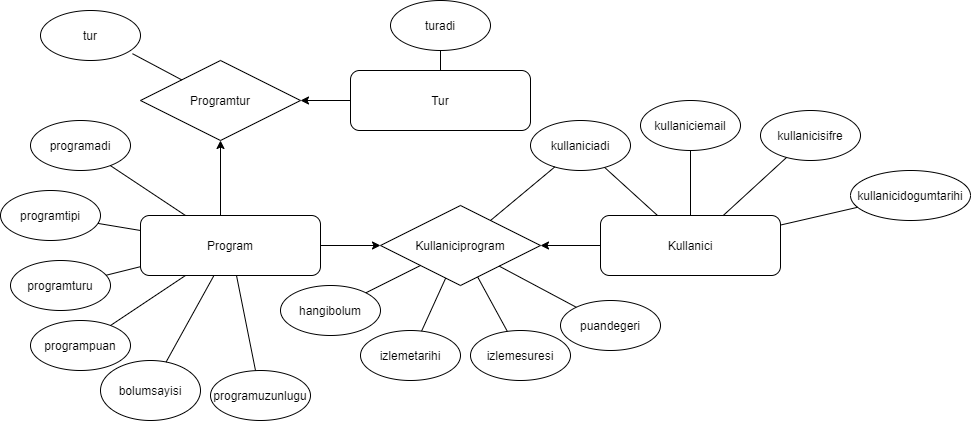

The diagram above was exported from draw.io. Its source (the exported page's mxGraphModel, read from the mxfile embedded in the PNG):
<mxGraphModel dx="1173" dy="645" grid="1" gridSize="10" guides="1" tooltips="1" connect="1" arrows="1" fold="1" page="1" pageScale="1" pageWidth="827" pageHeight="1169" math="0" shadow="0">
  <root>
    <mxCell id="0" />
    <mxCell id="1" parent="0" />
    <mxCell id="33S6lY1S4d26ahiRfI_e-35" style="edgeStyle=orthogonalEdgeStyle;rounded=0;orthogonalLoop=1;jettySize=auto;html=1;exitX=0.5;exitY=0;exitDx=0;exitDy=0;entryX=0.5;entryY=1;entryDx=0;entryDy=0;" edge="1" parent="1" source="33S6lY1S4d26ahiRfI_e-1" target="33S6lY1S4d26ahiRfI_e-7">
      <mxGeometry relative="1" as="geometry">
        <Array as="points">
          <mxPoint x="320" y="265" />
        </Array>
      </mxGeometry>
    </mxCell>
    <mxCell id="33S6lY1S4d26ahiRfI_e-1" value="Program" style="rounded=1;whiteSpace=wrap;html=1;" vertex="1" parent="1">
      <mxGeometry x="240" y="265" width="180" height="60" as="geometry" />
    </mxCell>
    <mxCell id="33S6lY1S4d26ahiRfI_e-2" value="Kullanici" style="rounded=1;whiteSpace=wrap;html=1;" vertex="1" parent="1">
      <mxGeometry x="700" y="265" width="180" height="60" as="geometry" />
    </mxCell>
    <mxCell id="33S6lY1S4d26ahiRfI_e-37" style="edgeStyle=orthogonalEdgeStyle;rounded=0;orthogonalLoop=1;jettySize=auto;html=1;exitX=0;exitY=0.5;exitDx=0;exitDy=0;entryX=1;entryY=0.5;entryDx=0;entryDy=0;" edge="1" parent="1" source="33S6lY1S4d26ahiRfI_e-5" target="33S6lY1S4d26ahiRfI_e-7">
      <mxGeometry relative="1" as="geometry">
        <Array as="points">
          <mxPoint x="400" y="150" />
        </Array>
      </mxGeometry>
    </mxCell>
    <mxCell id="33S6lY1S4d26ahiRfI_e-5" value="Tur" style="rounded=1;whiteSpace=wrap;html=1;" vertex="1" parent="1">
      <mxGeometry x="450" y="120" width="180" height="60" as="geometry" />
    </mxCell>
    <mxCell id="33S6lY1S4d26ahiRfI_e-6" value="Kullaniciprogram" style="rhombus;whiteSpace=wrap;html=1;" vertex="1" parent="1">
      <mxGeometry x="480" y="255" width="160" height="80" as="geometry" />
    </mxCell>
    <mxCell id="33S6lY1S4d26ahiRfI_e-7" value="Programtur" style="rhombus;whiteSpace=wrap;html=1;" vertex="1" parent="1">
      <mxGeometry x="240" y="110" width="160" height="80" as="geometry" />
    </mxCell>
    <mxCell id="33S6lY1S4d26ahiRfI_e-8" value="programturu" style="ellipse;whiteSpace=wrap;html=1;" vertex="1" parent="1">
      <mxGeometry x="110" y="310" width="100" height="50" as="geometry" />
    </mxCell>
    <mxCell id="33S6lY1S4d26ahiRfI_e-9" value="programpuan" style="ellipse;whiteSpace=wrap;html=1;" vertex="1" parent="1">
      <mxGeometry x="130" y="370" width="100" height="50" as="geometry" />
    </mxCell>
    <mxCell id="33S6lY1S4d26ahiRfI_e-10" value="bolumsayisi" style="ellipse;whiteSpace=wrap;html=1;" vertex="1" parent="1">
      <mxGeometry x="200" y="410" width="100" height="60" as="geometry" />
    </mxCell>
    <mxCell id="33S6lY1S4d26ahiRfI_e-11" value="programtipi" style="ellipse;whiteSpace=wrap;html=1;" vertex="1" parent="1">
      <mxGeometry x="100" y="240" width="100" height="50" as="geometry" />
    </mxCell>
    <mxCell id="33S6lY1S4d26ahiRfI_e-12" value="programadi" style="ellipse;whiteSpace=wrap;html=1;" vertex="1" parent="1">
      <mxGeometry x="130" y="170" width="100" height="50" as="geometry" />
    </mxCell>
    <mxCell id="33S6lY1S4d26ahiRfI_e-14" value="" style="endArrow=none;html=1;" edge="1" parent="1" source="33S6lY1S4d26ahiRfI_e-8" target="33S6lY1S4d26ahiRfI_e-1">
      <mxGeometry width="50" height="50" relative="1" as="geometry">
        <mxPoint x="480" y="350" as="sourcePoint" />
        <mxPoint x="330" y="325" as="targetPoint" />
        <Array as="points" />
      </mxGeometry>
    </mxCell>
    <mxCell id="33S6lY1S4d26ahiRfI_e-21" value="" style="endArrow=none;html=1;" edge="1" parent="1" source="33S6lY1S4d26ahiRfI_e-12" target="33S6lY1S4d26ahiRfI_e-1">
      <mxGeometry width="50" height="50" relative="1" as="geometry">
        <mxPoint x="190" y="350" as="sourcePoint" />
        <mxPoint x="240" y="300" as="targetPoint" />
      </mxGeometry>
    </mxCell>
    <mxCell id="33S6lY1S4d26ahiRfI_e-24" value="" style="endArrow=none;html=1;" edge="1" parent="1" source="33S6lY1S4d26ahiRfI_e-10" target="33S6lY1S4d26ahiRfI_e-1">
      <mxGeometry width="50" height="50" relative="1" as="geometry">
        <mxPoint x="480" y="350" as="sourcePoint" />
        <mxPoint x="530" y="300" as="targetPoint" />
      </mxGeometry>
    </mxCell>
    <mxCell id="33S6lY1S4d26ahiRfI_e-25" value="" style="endArrow=none;html=1;" edge="1" parent="1" source="33S6lY1S4d26ahiRfI_e-9" target="33S6lY1S4d26ahiRfI_e-1">
      <mxGeometry width="50" height="50" relative="1" as="geometry">
        <mxPoint x="410" y="380" as="sourcePoint" />
        <mxPoint x="420" y="340" as="targetPoint" />
      </mxGeometry>
    </mxCell>
    <mxCell id="33S6lY1S4d26ahiRfI_e-28" value="" style="endArrow=none;html=1;" edge="1" parent="1" source="33S6lY1S4d26ahiRfI_e-11" target="33S6lY1S4d26ahiRfI_e-1">
      <mxGeometry width="50" height="50" relative="1" as="geometry">
        <mxPoint x="250" y="390" as="sourcePoint" />
        <mxPoint x="330" y="320" as="targetPoint" />
      </mxGeometry>
    </mxCell>
    <mxCell id="33S6lY1S4d26ahiRfI_e-30" value="programuzunlugu" style="ellipse;whiteSpace=wrap;html=1;" vertex="1" parent="1">
      <mxGeometry x="310" y="420" width="100" height="50" as="geometry" />
    </mxCell>
    <mxCell id="33S6lY1S4d26ahiRfI_e-31" value="" style="endArrow=none;html=1;" edge="1" parent="1" source="33S6lY1S4d26ahiRfI_e-30" target="33S6lY1S4d26ahiRfI_e-1">
      <mxGeometry width="50" height="50" relative="1" as="geometry">
        <mxPoint x="480" y="350" as="sourcePoint" />
        <mxPoint x="530" y="300" as="targetPoint" />
      </mxGeometry>
    </mxCell>
    <mxCell id="33S6lY1S4d26ahiRfI_e-32" value="tur" style="ellipse;whiteSpace=wrap;html=1;" vertex="1" parent="1">
      <mxGeometry x="140" y="60" width="100" height="50" as="geometry" />
    </mxCell>
    <mxCell id="33S6lY1S4d26ahiRfI_e-33" value="turadi" style="ellipse;whiteSpace=wrap;html=1;" vertex="1" parent="1">
      <mxGeometry x="490" y="50" width="100" height="50" as="geometry" />
    </mxCell>
    <mxCell id="33S6lY1S4d26ahiRfI_e-44" value="" style="endArrow=none;html=1;entryX=0.92;entryY=0.864;entryDx=0;entryDy=0;entryPerimeter=0;" edge="1" parent="1" source="33S6lY1S4d26ahiRfI_e-7" target="33S6lY1S4d26ahiRfI_e-32">
      <mxGeometry width="50" height="50" relative="1" as="geometry">
        <mxPoint x="480" y="350" as="sourcePoint" />
        <mxPoint x="530" y="300" as="targetPoint" />
      </mxGeometry>
    </mxCell>
    <mxCell id="33S6lY1S4d26ahiRfI_e-45" value="" style="endArrow=none;html=1;" edge="1" parent="1" source="33S6lY1S4d26ahiRfI_e-5" target="33S6lY1S4d26ahiRfI_e-33">
      <mxGeometry width="50" height="50" relative="1" as="geometry">
        <mxPoint x="480" y="350" as="sourcePoint" />
        <mxPoint x="530" y="300" as="targetPoint" />
      </mxGeometry>
    </mxCell>
    <mxCell id="33S6lY1S4d26ahiRfI_e-46" value="kullaniciadi" style="ellipse;whiteSpace=wrap;html=1;" vertex="1" parent="1">
      <mxGeometry x="630" y="170" width="100" height="50" as="geometry" />
    </mxCell>
    <mxCell id="33S6lY1S4d26ahiRfI_e-47" value="kullaniciemail" style="ellipse;whiteSpace=wrap;html=1;" vertex="1" parent="1">
      <mxGeometry x="740" y="150" width="100" height="50" as="geometry" />
    </mxCell>
    <mxCell id="33S6lY1S4d26ahiRfI_e-48" value="kullanicisifre" style="ellipse;whiteSpace=wrap;html=1;" vertex="1" parent="1">
      <mxGeometry x="860" y="160" width="100" height="50" as="geometry" />
    </mxCell>
    <mxCell id="33S6lY1S4d26ahiRfI_e-49" value="kullanicidogumtarihi" style="ellipse;whiteSpace=wrap;html=1;" vertex="1" parent="1">
      <mxGeometry x="950" y="220" width="120" height="50" as="geometry" />
    </mxCell>
    <mxCell id="33S6lY1S4d26ahiRfI_e-53" value="" style="endArrow=none;html=1;" edge="1" parent="1" source="33S6lY1S4d26ahiRfI_e-2" target="33S6lY1S4d26ahiRfI_e-46">
      <mxGeometry width="50" height="50" relative="1" as="geometry">
        <mxPoint x="490" y="340" as="sourcePoint" />
        <mxPoint x="540" y="290" as="targetPoint" />
      </mxGeometry>
    </mxCell>
    <mxCell id="33S6lY1S4d26ahiRfI_e-54" value="" style="endArrow=none;html=1;" edge="1" parent="1" source="33S6lY1S4d26ahiRfI_e-2" target="33S6lY1S4d26ahiRfI_e-47">
      <mxGeometry width="50" height="50" relative="1" as="geometry">
        <mxPoint x="490" y="340" as="sourcePoint" />
        <mxPoint x="540" y="290" as="targetPoint" />
      </mxGeometry>
    </mxCell>
    <mxCell id="33S6lY1S4d26ahiRfI_e-55" value="" style="endArrow=none;html=1;" edge="1" parent="1" source="33S6lY1S4d26ahiRfI_e-2" target="33S6lY1S4d26ahiRfI_e-48">
      <mxGeometry width="50" height="50" relative="1" as="geometry">
        <mxPoint x="490" y="340" as="sourcePoint" />
        <mxPoint x="540" y="290" as="targetPoint" />
      </mxGeometry>
    </mxCell>
    <mxCell id="33S6lY1S4d26ahiRfI_e-56" value="" style="endArrow=none;html=1;" edge="1" parent="1" source="33S6lY1S4d26ahiRfI_e-49" target="33S6lY1S4d26ahiRfI_e-2">
      <mxGeometry width="50" height="50" relative="1" as="geometry">
        <mxPoint x="490" y="340" as="sourcePoint" />
        <mxPoint x="540" y="290" as="targetPoint" />
      </mxGeometry>
    </mxCell>
    <mxCell id="33S6lY1S4d26ahiRfI_e-59" value="" style="endArrow=classic;html=1;" edge="1" parent="1" source="33S6lY1S4d26ahiRfI_e-1" target="33S6lY1S4d26ahiRfI_e-6">
      <mxGeometry width="50" height="50" relative="1" as="geometry">
        <mxPoint x="690" y="340" as="sourcePoint" />
        <mxPoint x="600" y="290" as="targetPoint" />
      </mxGeometry>
    </mxCell>
    <mxCell id="33S6lY1S4d26ahiRfI_e-60" value="" style="endArrow=classic;html=1;" edge="1" parent="1" source="33S6lY1S4d26ahiRfI_e-2" target="33S6lY1S4d26ahiRfI_e-6">
      <mxGeometry width="50" height="50" relative="1" as="geometry">
        <mxPoint x="690" y="340" as="sourcePoint" />
        <mxPoint x="740" y="290" as="targetPoint" />
      </mxGeometry>
    </mxCell>
    <mxCell id="33S6lY1S4d26ahiRfI_e-62" value="hangibolum" style="ellipse;whiteSpace=wrap;html=1;" vertex="1" parent="1">
      <mxGeometry x="380" y="335" width="100" height="50" as="geometry" />
    </mxCell>
    <mxCell id="33S6lY1S4d26ahiRfI_e-63" value="izlemetarihi" style="ellipse;whiteSpace=wrap;html=1;" vertex="1" parent="1">
      <mxGeometry x="460" y="380" width="100" height="50" as="geometry" />
    </mxCell>
    <mxCell id="33S6lY1S4d26ahiRfI_e-64" value="izlemesuresi" style="ellipse;whiteSpace=wrap;html=1;" vertex="1" parent="1">
      <mxGeometry x="570" y="380" width="100" height="50" as="geometry" />
    </mxCell>
    <mxCell id="33S6lY1S4d26ahiRfI_e-66" value="" style="endArrow=none;html=1;" edge="1" parent="1" source="33S6lY1S4d26ahiRfI_e-62" target="33S6lY1S4d26ahiRfI_e-6">
      <mxGeometry width="50" height="50" relative="1" as="geometry">
        <mxPoint x="690" y="340" as="sourcePoint" />
        <mxPoint x="740" y="290" as="targetPoint" />
      </mxGeometry>
    </mxCell>
    <mxCell id="33S6lY1S4d26ahiRfI_e-67" value="" style="endArrow=none;html=1;" edge="1" parent="1" source="33S6lY1S4d26ahiRfI_e-6" target="33S6lY1S4d26ahiRfI_e-64">
      <mxGeometry width="50" height="50" relative="1" as="geometry">
        <mxPoint x="540" y="340" as="sourcePoint" />
        <mxPoint x="590" y="290" as="targetPoint" />
      </mxGeometry>
    </mxCell>
    <mxCell id="33S6lY1S4d26ahiRfI_e-68" value="" style="endArrow=none;html=1;" edge="1" parent="1" source="33S6lY1S4d26ahiRfI_e-6" target="33S6lY1S4d26ahiRfI_e-63">
      <mxGeometry width="50" height="50" relative="1" as="geometry">
        <mxPoint x="540" y="340" as="sourcePoint" />
        <mxPoint x="590" y="290" as="targetPoint" />
      </mxGeometry>
    </mxCell>
    <mxCell id="33S6lY1S4d26ahiRfI_e-69" value="" style="endArrow=none;html=1;" edge="1" parent="1" source="33S6lY1S4d26ahiRfI_e-6" target="33S6lY1S4d26ahiRfI_e-46">
      <mxGeometry width="50" height="50" relative="1" as="geometry">
        <mxPoint x="540" y="340" as="sourcePoint" />
        <mxPoint x="590" y="290" as="targetPoint" />
      </mxGeometry>
    </mxCell>
    <mxCell id="33S6lY1S4d26ahiRfI_e-70" value="puandegeri" style="ellipse;whiteSpace=wrap;html=1;" vertex="1" parent="1">
      <mxGeometry x="660" y="350" width="100" height="50" as="geometry" />
    </mxCell>
    <mxCell id="33S6lY1S4d26ahiRfI_e-71" value="" style="endArrow=none;html=1;" edge="1" parent="1" source="33S6lY1S4d26ahiRfI_e-6" target="33S6lY1S4d26ahiRfI_e-70">
      <mxGeometry width="50" height="50" relative="1" as="geometry">
        <mxPoint x="540" y="340" as="sourcePoint" />
        <mxPoint x="590" y="290" as="targetPoint" />
      </mxGeometry>
    </mxCell>
  </root>
</mxGraphModel>